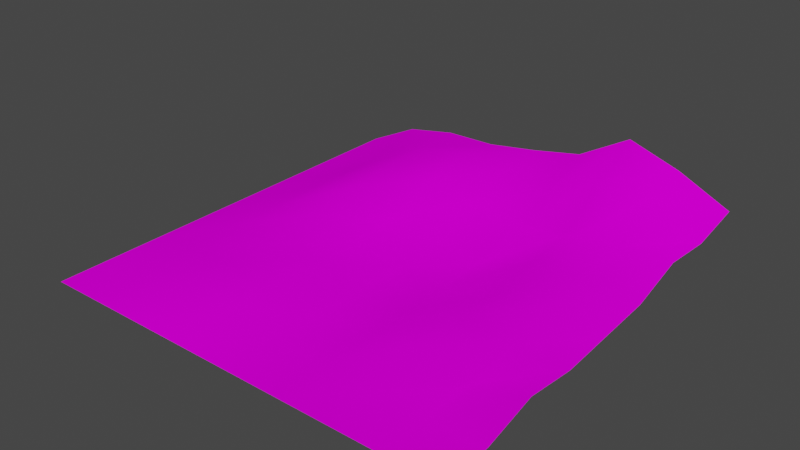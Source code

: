 # Source: land.blend  (saved by Blender 3.0.42; exported with 4.5.12 LTS)
import bpy
from mathutils import Matrix  # noqa: F401  (used for matrix-valued properties, if any)

bpy.ops.wm.read_factory_settings(use_empty=True)
scene = bpy.context.scene
scene.name = 'Scene'

# ---- collections
col_collection = bpy.data.collections.new('Collection'); scene.collection.children.link(col_collection)

# ---- images (referenced by path relative to the original .blend; pixels are not part of the script)
import os
ASSET_DIR = os.environ.get("B2B_ASSET_DIR", "")  # directory of the original .blend (textures are referenced by path, not embedded)
HERE = os.path.dirname(os.path.abspath(__file__))  # packed textures are extracted next to this script under _unpacked/

def load_image(name, relpath, width, height, colorspace="sRGB"):
    """Load a texture the original file referenced (path relative to the .blend, or extracted next to this script)."""
    p = next((c for c in (os.path.join(HERE, relpath), os.path.join(ASSET_DIR, relpath)) if relpath and os.path.exists(c)), "")
    if p:
        img = bpy.data.images.load(p, check_existing=True)
        img.name = name
    else:  # same state as the original file: an image datablock whose file is absent (Cycles renders it pink)
        img = bpy.data.images.new(name, width, height)
        img.source = "FILE"
        img.filepath = "//" + (relpath or name)
    img.colorspace_settings.name = colorspace
    return img
img_rock256_jpg = load_image('rock256.jpg', 'rock256.jpg', 1024, 1024, 'sRGB')

# ---- materials (node trees are filled in below, after node groups)
mat_material = bpy.data.materials.new('Material')
mat_material.alpha_threshold = 0.0
mat_material.use_transparent_shadow = False
mat_material.line_color = (0.0, 0.0, 0.0, 1.0)

# ---- material node trees
mat_material.use_nodes = True; mat_material.node_tree.nodes.clear()
_N = mat_material.node_tree.nodes; _L = mat_material.node_tree.links
n0 = _N.new('ShaderNodeOutputMaterial'); n0.name = 'Material Output'; n0.location = (300, 300)
n1 = _N.new('ShaderNodeBsdfPrincipled'); n1.name = 'Principled BSDF'; n1.location = (10, 300)
n1.distribution = 'GGX'
n1.subsurface_method = 'RANDOM_WALK_SKIN'
n1.inputs[2].default_value = 0.4
n1.inputs[3].default_value = 1.45
n1.inputs[27].default_value = (0.0, 0.0, 0.0, 1.0)
n1.inputs[28].default_value = 1.0
n2 = _N.new('ShaderNodeBsdfDiffuse'); n2.name = 'Diffuse BSDF'; n2.location = (100, 300)
n3 = _N.new('ShaderNodeTexImage'); n3.name = 'Image Texture'; n3.location = (-190, 280)
n3.image = img_rock256_jpg
_L.new(n2.outputs[0], n0.inputs[0])
_L.new(n3.outputs[0], n2.inputs[0])
n0.is_active_output = True

# ---- world
world_world = bpy.data.worlds.new('World'); scene.world = world_world
world_world.use_nodes = True; world_world.node_tree.nodes.clear()
_N = world_world.node_tree.nodes; _L = world_world.node_tree.links
n0 = _N.new('ShaderNodeOutputWorld'); n0.name = 'World Output'; n0.location = (300, 300)
n1 = _N.new('ShaderNodeBackground'); n1.name = 'Background'; n1.location = (10, 300)
n1.inputs[0].default_value = (0.05088, 0.05088, 0.05088, 1.0)
_L.new(n1.outputs[0], n0.inputs[0])
n0.is_active_output = True
world_world.color = (0.05088, 0.05088, 0.05088)
world_world.use_sun_shadow = False
world_world.sun_shadow_jitter_overblur = 0.0

# ---- meshes
me_plane = bpy.data.meshes.new('Plane')
me_plane.from_pydata([(-1.0, -1.0, -1.0), (1.0, -1.0, -1.0), (-1.0, 1.0, -1.0), (1.0, 1.0, -0.8022), (-1.0, 0.0, -1.0), (0.0, -1.0, -1.0), (1.0, 0.0, -0.9372), (0.0, 1.0, -0.7921), (0.0, 0.0, -1.0), (-1.0, -0.5, -1.0), (0.5, -1.0, -1.0), (1.0, 0.5, -0.8395), (-0.5, 1.0, -0.834), (-1.0, 0.5, -1.0), (-0.5, -1.0, -1.0), (1.0, -0.5, -0.9335), (0.5, 1.0, -0.6021), (0.0, 0.5, -0.8982), (0.0, -0.5, -1.0), (-0.5, 0.0, -0.9118), (0.5, 0.0, -0.9452), (0.5, -0.5, -0.9418), (-0.5, -0.5, -0.9476), (-0.5, 0.5, -0.8478), (0.5, 0.5, -0.8902), (-1.0, -0.75, -1.0), (0.75, -1.0, -1.0), (1.0, 0.75, -0.8548), (-0.75, 1.0, -0.8795), (-1.0, 0.25, -1.0), (-0.25, -1.0, -1.0), (1.0, -0.25, -0.9578), (0.25, 1.0, -0.7444), (0.0, 0.75, -0.8064), (0.0, -0.25, -1.0), (-0.75, 0.0, -0.9453), (0.25, 0.0, -1.0), (-1.0, -0.25, -1.0), (0.25, -1.0, -1.0), (1.0, 0.25, -0.9171), (-0.25, 1.0, -0.8294), (-1.0, 0.75, -1.0), (-0.75, -1.0, -1.0), (1.0, -0.75, -1.0), (0.75, 1.0, -0.6845), (0.0, 0.25, -0.9355), (0.0, -0.75, -1.0), (-0.25, 0.0, -0.977), (0.75, 0.0, -0.9013), (0.5, -0.25, -0.9393), (0.5, -0.75, -1.0), (0.25, -0.5, -1.0), (0.75, -0.5, -1.0), (-0.5, -0.25, -0.955), (-0.5, -0.75, -0.9494), (-0.75, -0.5, -0.9679), (-0.25, -0.5, -0.9447), (-0.5, 0.75, -0.8339), (-0.5, 0.25, -0.869), (-0.75, 0.5, -0.9453), (-0.25, 0.5, -0.8454), (0.5, 0.75, -0.7109), (0.5, 0.25, -0.91), (0.25, 0.5, -0.9045), (0.75, 0.5, -0.847), (0.75, 0.25, -0.8875), (0.25, 0.25, -1.0), (0.25, 0.75, -0.8326), (-0.25, 0.25, -0.9472), (-0.75, 0.25, -0.9453), (-0.75, 0.75, -0.9453), (-0.25, -0.75, -0.9578), (-0.75, -0.75, -0.9791), (-0.75, -0.25, -0.9453), (0.75, -0.75, -1.0), (0.25, -0.75, -1.0), (0.25, -0.25, -1.0), (0.75, -0.25, -0.954), (-0.25, -0.25, -0.9543), (-0.25, 0.75, -0.7988), (0.75, 0.75, -0.7269)], [], [(80, 27, 3, 44), (79, 33, 7, 40), (78, 34, 8, 47), (77, 31, 6, 48), (76, 49, 20, 36), (75, 50, 21, 51), (74, 43, 15, 52), (73, 53, 19, 35), (72, 54, 22, 55), (71, 46, 18, 56), (70, 57, 12, 28), (69, 58, 23, 59), (68, 45, 17, 60), (67, 61, 16, 32), (66, 62, 24, 63), (65, 39, 11, 64), (62, 65, 64, 24), (20, 48, 65, 62), (48, 6, 39, 65), (45, 66, 63, 17), (8, 36, 66, 45), (36, 20, 62, 66), (33, 67, 32, 7), (17, 63, 67, 33), (63, 24, 61, 67), (58, 68, 60, 23), (19, 47, 68, 58), (47, 8, 45, 68), (29, 69, 59, 13), (4, 35, 69, 29), (35, 19, 58, 69), (41, 70, 28, 2), (13, 59, 70, 41), (59, 23, 57, 70), (54, 71, 56, 22), (14, 30, 71, 54), (30, 5, 46, 71), (25, 72, 55, 9), (0, 42, 72, 25), (42, 14, 54, 72), (37, 73, 35, 4), (9, 55, 73, 37), (55, 22, 53, 73), (50, 74, 52, 21), (10, 26, 74, 50), (26, 1, 43, 74), (46, 75, 51, 18), (5, 38, 75, 46), (38, 10, 50, 75), (34, 76, 36, 8), (18, 51, 76, 34), (51, 21, 49, 76), (49, 77, 48, 20), (21, 52, 77, 49), (52, 15, 31, 77), (53, 78, 47, 19), (22, 56, 78, 53), (56, 18, 34, 78), (57, 79, 40, 12), (23, 60, 79, 57), (60, 17, 33, 79), (61, 80, 44, 16), (24, 64, 80, 61), (64, 11, 27, 80)])
me_plane.polygons.foreach_set('use_smooth', [True] * 64)
_uv = me_plane.uv_layers.new(name='UVMap')
_uv.uv.foreach_set('vector', [1.66, 1.66, 2.047, 1.66, 2.047, 2.047, 1.66, 2.047, 0.1133, 1.66, 0.5, 1.66, 0.5, 2.047, 0.1133, 2.047, 0.1133, 0.1133, 0.5, 0.1133, 0.5, 0.5, 0.1133, 0.5, 1.66, 0.1133, 2.047, 0.1133, 2.047, 0.5, 1.66, 0.5, 0.8867, 0.1133, 1.273, 0.1133, 1.273, 0.5, 0.8867, 0.5, 0.8867, -0.66, 1.273, -0.66, 1.273, -0.2733, 0.8867, -0.2733, 1.66, -0.66, 2.047, -0.66, 2.047, -0.2733, 1.66, -0.2733, -0.66, 0.1133, -0.2733, 0.1133, -0.2733, 0.5, -0.66, 0.5, -0.66, -0.66, -0.2733, -0.66, -0.2733, -0.2733, -0.66, -0.2733, 0.1133, -0.66, 0.5, -0.66, 0.5, -0.2733, 0.1133, -0.2733, -0.66, 1.66, -0.2733, 1.66, -0.2733, 2.047, -0.66, 2.047, -0.66, 0.8867, -0.2733, 0.8867, -0.2733, 1.273, -0.66, 1.273, 0.1133, 0.8867, 0.5, 0.8867, 0.5, 1.273, 0.1133, 1.273, 0.8867, 1.66, 1.273, 1.66, 1.273, 2.047, 0.8867, 2.047, 0.8867, 0.8867, 1.273, 0.8867, 1.273, 1.273, 0.8867, 1.273, 1.66, 0.8867, 2.047, 0.8867, 2.047, 1.273, 1.66, 1.273, 1.273, 0.8867, 1.66, 0.8867, 1.66, 1.273, 1.273, 1.273, 1.273, 0.5, 1.66, 0.5, 1.66, 0.8867, 1.273, 0.8867, 1.66, 0.5, 2.047, 0.5, 2.047, 0.8867, 1.66, 0.8867, 0.5, 0.8867, 0.8867, 0.8867, 0.8867, 1.273, 0.5, 1.273, 0.5, 0.5, 0.8867, 0.5, 0.8867, 0.8867, 0.5, 0.8867, 0.8867, 0.5, 1.273, 0.5, 1.273, 0.8867, 0.8867, 0.8867, 0.5, 1.66, 0.8867, 1.66, 0.8867, 2.047, 0.5, 2.047, 0.5, 1.273, 0.8867, 1.273, 0.8867, 1.66, 0.5, 1.66, 0.8867, 1.273, 1.273, 1.273, 1.273, 1.66, 0.8867, 1.66, -0.2733, 0.8867, 0.1133, 0.8867, 0.1133, 1.273, -0.2733, 1.273, -0.2733, 0.5, 0.1133, 0.5, 0.1133, 0.8867, -0.2733, 0.8867, 0.1133, 0.5, 0.5, 0.5, 0.5, 0.8867, 0.1133, 0.8867, -1.047, 0.8867, -0.66, 0.8867, -0.66, 1.273, -1.047, 1.273, -1.047, 0.5, -0.66, 0.5, -0.66, 0.8867, -1.047, 0.8867, -0.66, 0.5, -0.2733, 0.5, -0.2733, 0.8867, -0.66, 0.8867, -1.047, 1.66, -0.66, 1.66, -0.66, 2.047, -1.047, 2.047, -1.047, 1.273, -0.66, 1.273, -0.66, 1.66, -1.047, 1.66, -0.66, 1.273, -0.2733, 1.273, -0.2733, 1.66, -0.66, 1.66, -0.2733, -0.66, 0.1133, -0.66, 0.1133, -0.2733, -0.2733, -0.2733, -0.2733, -1.047, 0.1133, -1.047, 0.1133, -0.66, -0.2733, -0.66, 0.1133, -1.047, 0.5, -1.047, 0.5, -0.66, 0.1133, -0.66, -1.047, -0.66, -0.66, -0.66, -0.66, -0.2733, -1.047, -0.2733, -1.047, -1.047, -0.66, -1.047, -0.66, -0.66, -1.047, -0.66, -0.66, -1.047, -0.2733, -1.047, -0.2733, -0.66, -0.66, -0.66, -1.047, 0.1133, -0.66, 0.1133, -0.66, 0.5, -1.047, 0.5, -1.047, -0.2733, -0.66, -0.2733, -0.66, 0.1133, -1.047, 0.1133, -0.66, -0.2733, -0.2733, -0.2733, -0.2733, 0.1133, -0.66, 0.1133, 1.273, -0.66, 1.66, -0.66, 1.66, -0.2733, 1.273, -0.2733, 1.273, -1.047, 1.66, -1.047, 1.66, -0.66, 1.273, -0.66, 1.66, -1.047, 2.047, -1.047, 2.047, -0.66, 1.66, -0.66, 0.5, -0.66, 0.8867, -0.66, 0.8867, -0.2733, 0.5, -0.2733, 0.5, -1.047, 0.8867, -1.047, 0.8867, -0.66, 0.5, -0.66, 0.8867, -1.047, 1.273, -1.047, 1.273, -0.66, 0.8867, -0.66, 0.5, 0.1133, 0.8867, 0.1133, 0.8867, 0.5, 0.5, 0.5, 0.5, -0.2733, 0.8867, -0.2733, 0.8867, 0.1133, 0.5, 0.1133, 0.8867, -0.2733, 1.273, -0.2733, 1.273, 0.1133, 0.8867, 0.1133, 1.273, 0.1133, 1.66, 0.1133, 1.66, 0.5, 1.273, 0.5, 1.273, -0.2733, 1.66, -0.2733, 1.66, 0.1133, 1.273, 0.1133, 1.66, -0.2733, 2.047, -0.2733, 2.047, 0.1133, 1.66, 0.1133, -0.2733, 0.1133, 0.1133, 0.1133, 0.1133, 0.5, -0.2733, 0.5, -0.2733, -0.2733, 0.1133, -0.2733, 0.1133, 0.1133, -0.2733, 0.1133, 0.1133, -0.2733, 0.5, -0.2733, 0.5, 0.1133, 0.1133, 0.1133, -0.2733, 1.66, 0.1133, 1.66, 0.1133, 2.047, -0.2733, 2.047, -0.2733, 1.273, 0.1133, 1.273, 0.1133, 1.66, -0.2733, 1.66, 0.1133, 1.273, 0.5, 1.273, 0.5, 1.66, 0.1133, 1.66, 1.273, 1.66, 1.66, 1.66, 1.66, 2.047, 1.273, 2.047, 1.273, 1.273, 1.66, 1.273, 1.66, 1.66, 1.273, 1.66, 1.66, 1.273, 2.047, 1.273, 2.047, 1.66, 1.66, 1.66])
me_plane.materials.append(mat_material)
me_plane.use_remesh_fix_poles = True
me_plane.use_remesh_preserve_attributes = False
me_plane.update()

# ---- objects
ob_plane = bpy.data.objects.new('Plane', me_plane)

# ---- transforms, parenting, visibility, modifiers, constraints
ob_plane.location = (0.0, 0.0, 0.0)

# ---- collection membership
col_collection.objects.link(ob_plane)

# ---- scene / render settings (as saved in the file)
scene.frame_start = 1; scene.frame_end = 250; scene.frame_set(1)
scene.render.engine = 'BLENDER_EEVEE_NEXT'
scene.cycles.sampling_pattern = 'TABULATED_SOBOL'
scene.cycles.use_light_tree = False
scene.view_settings.view_transform = 'Filmic'
bpy.context.view_layer.update()

# ---- added for rendering (the .blend has no active camera and no usable light): camera, sun
cam_auto = bpy.data.cameras.new('AutoCamera')
cam_auto.lens = 50.0
cam_auto.sensor_width = 36.0
cam_auto.clip_end = 1000.0
ob_auto_camera = bpy.data.objects.new('AutoCamera', cam_auto)
scene.collection.objects.link(ob_auto_camera)
ob_auto_camera.location = (2.6427, -3.17124, 1.31311)
ob_auto_camera.rotation_euler = (1.09748, -7.21219e-08, 0.694738)
scene.camera = ob_auto_camera
light_auto_sun = bpy.data.lights.new('AutoSun', 'SUN')
light_auto_sun.energy = 3.0
light_auto_sun.angle = 0.0523599
ob_auto_sun = bpy.data.objects.new('AutoSun', light_auto_sun)
scene.collection.objects.link(ob_auto_sun)
ob_auto_sun.rotation_euler = (0.872665, 0.174533, 0.523599)
bpy.context.view_layer.update()
